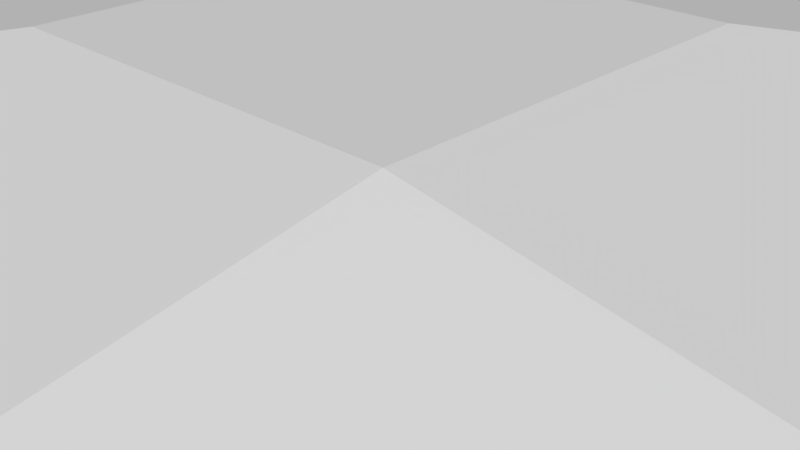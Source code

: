 # Source: earth_mage_blue.blend  (saved by Blender 2.77.0; exported with 4.5.12 LTS)
import bpy
from mathutils import Matrix  # noqa: F401  (used for matrix-valued properties, if any)

bpy.ops.wm.read_factory_settings(use_empty=True)
scene = bpy.context.scene
scene.name = 'Scene'

# ---- collections
col_collection_1 = bpy.data.collections.new('Collection 1'); scene.collection.children.link(col_collection_1)

# ---- world
world_world = bpy.data.worlds.new('World'); scene.world = world_world
world_world.color = (0.05088, 0.05088, 0.05088)
world_world.use_sun_shadow = False
world_world.sun_shadow_jitter_overblur = 0.0
world_world.cycles.sampling_method = 'MANUAL'

# ---- meshes
me_plane_001 = bpy.data.meshes.new('Plane.001')
me_plane_001.from_pydata([(-1.0, -1.0, 0.0), (1.0, -1.0, 0.0), (-1.0, 1.0, 0.0), (1.0, 1.0, 0.0)], [], [(0, 1, 3, 2)])
_uv = me_plane_001.uv_layers.new(name='UVMap')
_uv.uv.foreach_set('vector', [0.05292, 0.8417, 0.05786, 0.8417, 0.05786, 0.8466, 0.05292, 0.8466])
me_plane_001.use_remesh_preserve_volume = False
me_plane_001.use_remesh_preserve_attributes = False
me_plane_001.use_mirror_vertex_groups = False
me_plane_001.update()
me_cube = bpy.data.meshes.new('Cube')
me_cube.from_pydata([(-0.59, -0.8804, -0.7614), (-0.7865, -0.5995, 0.8266), (-0.6519, 0.7206, -0.811), (-0.9878, 0.7036, 0.6852), (0.7892, -0.7501, -0.6269), (0.875, -0.7844, 1.014), (0.8051, 0.7817, -0.8627), (0.6936, 0.5625, 0.9161), (-0.004945, 0.8969, 0.8975), (-0.004945, 0.8969, -0.8962), (-0.004945, -0.8969, 0.8975), (-0.004945, -0.8969, -0.8962), (-0.9018, -2.96e-08, 0.8975), (-0.9018, 3e-08, -0.8962), (0.8097, -0.02235, 0.9995), (0.8919, 3e-08, -0.8962), (0.07932, 0.003186, 1.119), (0.05834, -0.0783, -1.106), (-0.9018, -0.8969, 0.000683), (-0.9018, 0.8969, 0.000683), (0.8919, 0.8969, 0.000683), (0.8854, -0.8123, 0.07878), (-0.004945, -0.8969, 0.000683), (-0.004945, 0.8969, 0.000683), (0.8919, 1.974e-10, 0.000683), (-0.9018, 1.974e-10, 0.000683)], [], [(25, 19, 2, 13), (23, 20, 6, 9), (24, 21, 4, 15), (22, 18, 0, 11), (17, 9, 6, 15), (16, 8, 3, 12), (14, 7, 8, 16), (13, 2, 9, 17), (21, 22, 11, 4), (19, 23, 9, 2), (0, 13, 17, 11), (5, 14, 16, 10), (10, 16, 12, 1), (11, 17, 15, 4), (20, 24, 15, 6), (18, 25, 13, 0), (1, 12, 25, 18), (7, 14, 24, 20), (3, 8, 23, 19), (5, 10, 22, 21), (10, 1, 18, 22), (14, 5, 21, 24), (8, 7, 20, 23), (12, 3, 19, 25)])
_uv = me_cube.uv_layers.new(name='UVMap')
_uv.uv.foreach_set('vector', [0.01623, 0.9687, 0.02311, 0.9685, 0.02213, 0.9749, 0.0164, 0.9756, 0.07141, 0.8757, 0.07597, 0.8758, 0.07546, 0.8801, 0.07139, 0.8802, 0.07202, 0.8745, 0.06714, 0.8748, 0.06759, 0.8706, 0.07216, 0.8691, 0.04459, 0.8768, 0.05024, 0.8765, 0.04861, 0.8813, 0.04503, 0.8824, 0.01957, 0.9838, 0.01916, 0.9761, 0.02556, 0.9771, 0.02616, 0.9833, 0.1059, 0.8256, 0.105, 0.8326, 0.09725, 0.8312, 0.09823, 0.8256, 0.1115, 0.8256, 0.1105, 0.8302, 0.105, 0.8326, 0.1059, 0.8256, 0.01203, 0.9831, 0.01395, 0.9774, 0.01916, 0.9761, 0.01957, 0.9838, 0.03892, 0.8768, 0.04459, 0.8768, 0.04503, 0.8824, 0.03987, 0.8812, 0.06684, 0.8757, 0.07141, 0.8757, 0.07139, 0.8802, 0.06806, 0.8798, 0.01426, 0.9902, 0.01203, 0.9831, 0.01957, 0.9838, 0.01901, 0.9902, 0.1121, 0.8197, 0.1115, 0.8256, 0.1059, 0.8256, 0.1052, 0.8186, 0.1052, 0.8186, 0.1059, 0.8256, 0.09823, 0.8256, 0.09905, 0.8209, 0.01901, 0.9902, 0.01957, 0.9838, 0.02616, 0.9833, 0.02569, 0.9896, 0.0774, 0.8746, 0.07202, 0.8745, 0.07216, 0.8691, 0.07685, 0.8694, 0.009336, 0.9687, 0.01623, 0.9687, 0.0164, 0.9756, 0.009336, 0.9749, 0.01155, 0.9624, 0.01613, 0.9618, 0.01623, 0.9687, 0.009336, 0.9687, 0.0753, 0.8802, 0.07172, 0.8805, 0.07202, 0.8745, 0.0774, 0.8746, 0.06636, 0.8722, 0.07135, 0.8711, 0.07141, 0.8757, 0.06684, 0.8757, 0.03839, 0.871, 0.044, 0.8712, 0.04459, 0.8768, 0.03892, 0.8768, 0.044, 0.8712, 0.04923, 0.871, 0.05024, 0.8765, 0.04459, 0.8768, 0.07172, 0.8805, 0.06714, 0.8804, 0.06714, 0.8748, 0.07202, 0.8745, 0.07135, 0.8711, 0.0752, 0.8709, 0.07597, 0.8758, 0.07141, 0.8757, 0.01613, 0.9618, 0.0215, 0.9633, 0.02311, 0.9685, 0.01623, 0.9687])
me_cube.use_remesh_preserve_volume = False
me_cube.use_remesh_preserve_attributes = False
me_cube.use_mirror_vertex_groups = False
me_cube.update()
me_plane = bpy.data.meshes.new('Plane')
me_plane.from_pydata([(-1.0, -1.0, -0.05935), (1.0, -1.0, -0.05935), (-1.0, 1.0, -0.05935), (1.0, 1.0, -0.05935), (-0.3333, -1.0, -0.05935), (0.3333, -1.0, -0.05935), (0.3333, 1.0, -0.05935), (-0.3333, 1.0, -0.05935), (-1.0, 0.3333, -0.05935), (-1.0, -0.3333, -0.05935), (1.0, -0.3333, -0.05935), (1.0, 0.3333, -0.05935), (-0.3333, -0.3333, 0.05935), (-0.3333, 0.3333, 0.05935), (0.3333, -0.3333, 0.05935), (0.3333, 0.3333, 0.05935)], [], [(15, 11, 3, 6), (8, 13, 7, 2), (13, 15, 6, 7), (4, 5, 14, 12), (12, 14, 15, 13), (0, 4, 12, 9), (9, 12, 13, 8), (5, 1, 10, 14), (14, 10, 11, 15)])
_uv = me_plane.uv_layers.new(name='UVMap')
_uv.uv.foreach_set('vector', [0.06957, 0.08898, 0.07001, 0.0541, 0.1045, 0.0541, 0.1045, 0.08854, 0.06987, 0.1579, 0.06947, 0.1228, 0.1046, 0.1232, 0.1046, 0.1579, 0.06947, 0.1228, 0.06957, 0.08898, 0.1045, 0.08854, 0.1046, 0.1232, 0.0007648, 0.1233, 0.0006697, 0.08868, 0.03575, 0.08908, 0.03565, 0.1229, 0.03565, 0.1229, 0.03575, 0.08908, 0.06957, 0.08898, 0.06947, 0.1228, 0.0007647, 0.1578, 0.0007648, 0.1233, 0.03565, 0.1229, 0.03521, 0.1578, 0.03521, 0.1578, 0.03565, 0.1229, 0.06947, 0.1228, 0.06987, 0.1579, 0.0006697, 0.08868, 0.0006697, 0.054, 0.03535, 0.054, 0.03575, 0.08908, 0.03575, 0.08908, 0.03535, 0.054, 0.07001, 0.0541, 0.06957, 0.08898])
me_plane.use_remesh_preserve_volume = False
me_plane.use_remesh_preserve_attributes = False
me_plane.use_mirror_vertex_groups = False
me_plane.update()
me_cube_001 = bpy.data.meshes.new('Cube.001')
me_cube_001.from_pydata([(-0.6523, -0.9817, -0.8497), (-0.8715, -0.6684, 0.9209), (-0.7214, 0.8035, -0.905), (-1.096, 0.7845, 0.7632), (0.8854, -0.8364, -0.6997), (0.9811, -0.8746, 1.129), (0.9032, 0.8716, -0.9627), (0.7789, 0.6272, 1.021), (0.0, 1.0, 1.0), (0.0, 1.0, -1.0), (0.0, -1.0, 1.0), (0.0, -1.0, -1.0), (-1.0, 0.0, 1.0), (-1.0, 0.0, -1.0), (0.9084, -0.02492, 1.114), (1.0, 0.0, -1.0), (0.09395, 0.003553, 1.247), (0.07056, -0.08731, -1.234), (-1.0, -1.0, 0.0), (-1.0, 1.0, 0.0), (1.0, 1.0, 0.0), (0.9928, -0.9057, 0.08708), (0.0, -1.0, 0.0), (0.0, 1.0, 0.0), (1.0, 0.0, 0.0), (-1.0, 0.0, 0.0)], [], [(25, 19, 2, 13), (23, 20, 6, 9), (24, 21, 4, 15), (22, 18, 0, 11), (17, 9, 6, 15), (16, 8, 3, 12), (14, 7, 8, 16), (13, 2, 9, 17), (21, 22, 11, 4), (19, 23, 9, 2), (0, 13, 17, 11), (5, 14, 16, 10), (10, 16, 12, 1), (11, 17, 15, 4), (20, 24, 15, 6), (18, 25, 13, 0), (1, 12, 25, 18), (7, 14, 24, 20), (3, 8, 23, 19), (5, 10, 22, 21), (10, 1, 18, 22), (14, 5, 21, 24), (8, 7, 20, 23), (12, 3, 19, 25)])
_uv = me_cube_001.uv_layers.new(name='UVMap')
_uv.uv.foreach_set('vector', [0.01623, 0.9687, 0.02311, 0.9685, 0.02213, 0.9749, 0.0164, 0.9756, 0.07141, 0.8757, 0.07597, 0.8758, 0.07546, 0.8801, 0.07139, 0.8802, 0.07202, 0.8745, 0.06714, 0.8748, 0.06759, 0.8706, 0.07216, 0.8691, 0.04459, 0.8768, 0.05024, 0.8765, 0.04861, 0.8813, 0.04503, 0.8824, 0.01957, 0.9838, 0.01916, 0.9761, 0.02556, 0.9771, 0.02616, 0.9833, 0.1059, 0.8256, 0.105, 0.8326, 0.09725, 0.8312, 0.09823, 0.8256, 0.1115, 0.8256, 0.1105, 0.8302, 0.105, 0.8326, 0.1059, 0.8256, 0.01203, 0.9831, 0.01395, 0.9774, 0.01916, 0.9761, 0.01957, 0.9838, 0.03892, 0.8768, 0.04459, 0.8768, 0.04503, 0.8824, 0.03987, 0.8812, 0.06684, 0.8757, 0.07141, 0.8757, 0.07139, 0.8802, 0.06806, 0.8798, 0.01426, 0.9902, 0.01203, 0.9831, 0.01957, 0.9838, 0.01901, 0.9902, 0.1121, 0.8197, 0.1115, 0.8256, 0.1059, 0.8256, 0.1052, 0.8186, 0.1052, 0.8186, 0.1059, 0.8256, 0.09823, 0.8256, 0.09905, 0.8209, 0.01901, 0.9902, 0.01957, 0.9838, 0.02616, 0.9833, 0.02569, 0.9896, 0.0774, 0.8746, 0.07202, 0.8745, 0.07216, 0.8691, 0.07685, 0.8694, 0.009336, 0.9687, 0.01623, 0.9687, 0.0164, 0.9756, 0.009336, 0.9749, 0.01155, 0.9624, 0.01613, 0.9618, 0.01623, 0.9687, 0.009336, 0.9687, 0.0753, 0.8802, 0.07172, 0.8805, 0.07202, 0.8745, 0.0774, 0.8746, 0.06636, 0.8722, 0.07135, 0.8711, 0.07141, 0.8757, 0.06684, 0.8757, 0.03839, 0.871, 0.044, 0.8712, 0.04459, 0.8768, 0.03892, 0.8768, 0.044, 0.8712, 0.04923, 0.871, 0.05024, 0.8765, 0.04459, 0.8768, 0.07172, 0.8805, 0.06714, 0.8804, 0.06714, 0.8748, 0.07202, 0.8745, 0.07135, 0.8711, 0.0752, 0.8709, 0.07597, 0.8758, 0.07141, 0.8757, 0.01613, 0.9618, 0.0215, 0.9633, 0.02311, 0.9685, 0.01623, 0.9687])
me_cube_001.use_remesh_preserve_volume = False
me_cube_001.use_remesh_preserve_attributes = False
me_cube_001.use_mirror_vertex_groups = False
me_cube_001.update()
me_cube_002 = bpy.data.meshes.new('Cube.002')
me_cube_002.from_pydata([(-0.5664, -0.8421, -0.7279), (-0.7544, -0.5733, 0.7909), (-0.6256, 0.6892, -0.7754), (-0.9469, 0.6729, 0.6556), (0.7527, -0.7174, -0.5993), (0.8348, -0.7502, 0.9697), (0.7679, 0.7476, -0.8249), (0.6613, 0.538, 0.8764), (-0.00682, 0.8578, 0.8587), (-0.00682, 0.8578, -0.8568), (-0.00682, -0.8578, 0.8587), (-0.00682, -0.8578, -0.8568), (-0.8646, -4.734e-08, 0.8587), (-0.8646, 1.227e-08, -0.8568), (0.7724, -0.02137, 0.9563), (0.851, 4.952e-08, -0.8568), (0.07377, 0.003047, 1.07), (0.05371, -0.07489, -1.057), (-0.8646, -0.8578, 0.0009419), (-0.8646, 0.8578, 0.0009419), (0.851, 0.8578, 0.0009419), (0.8448, -0.7769, 0.07563), (-0.00682, -0.8578, 0.0009419), (-0.00682, 0.8578, 0.0009419), (0.851, 1.972e-08, 0.0009419), (-0.8646, -1.754e-08, 0.0009419)], [], [(25, 19, 2, 13), (23, 20, 6, 9), (24, 21, 4, 15), (22, 18, 0, 11), (17, 9, 6, 15), (16, 8, 3, 12), (14, 7, 8, 16), (13, 2, 9, 17), (21, 22, 11, 4), (19, 23, 9, 2), (0, 13, 17, 11), (5, 14, 16, 10), (10, 16, 12, 1), (11, 17, 15, 4), (20, 24, 15, 6), (18, 25, 13, 0), (1, 12, 25, 18), (7, 14, 24, 20), (3, 8, 23, 19), (5, 10, 22, 21), (10, 1, 18, 22), (14, 5, 21, 24), (8, 7, 20, 23), (12, 3, 19, 25)])
_uv = me_cube_002.uv_layers.new(name='UVMap')
_uv.uv.foreach_set('vector', [0.01623, 0.9687, 0.02311, 0.9685, 0.02213, 0.9749, 0.0164, 0.9756, 0.07141, 0.8757, 0.07597, 0.8758, 0.07546, 0.8801, 0.07139, 0.8802, 0.07202, 0.8745, 0.06714, 0.8748, 0.06759, 0.8706, 0.07216, 0.8691, 0.04459, 0.8768, 0.05024, 0.8765, 0.04861, 0.8813, 0.04503, 0.8824, 0.01957, 0.9838, 0.01916, 0.9761, 0.02556, 0.9771, 0.02616, 0.9833, 0.1059, 0.8256, 0.105, 0.8326, 0.09725, 0.8312, 0.09823, 0.8256, 0.1115, 0.8256, 0.1105, 0.8302, 0.105, 0.8326, 0.1059, 0.8256, 0.01203, 0.9831, 0.01395, 0.9774, 0.01916, 0.9761, 0.01957, 0.9838, 0.03892, 0.8768, 0.04459, 0.8768, 0.04503, 0.8824, 0.03987, 0.8812, 0.06684, 0.8757, 0.07141, 0.8757, 0.07139, 0.8802, 0.06806, 0.8798, 0.01426, 0.9902, 0.01203, 0.9831, 0.01957, 0.9838, 0.01901, 0.9902, 0.1121, 0.8197, 0.1115, 0.8256, 0.1059, 0.8256, 0.1052, 0.8186, 0.1052, 0.8186, 0.1059, 0.8256, 0.09823, 0.8256, 0.09905, 0.8209, 0.01901, 0.9902, 0.01957, 0.9838, 0.02616, 0.9833, 0.02569, 0.9896, 0.0774, 0.8746, 0.07202, 0.8745, 0.07216, 0.8691, 0.07685, 0.8694, 0.009336, 0.9687, 0.01623, 0.9687, 0.0164, 0.9756, 0.009336, 0.9749, 0.01155, 0.9624, 0.01613, 0.9618, 0.01623, 0.9687, 0.009336, 0.9687, 0.0753, 0.8802, 0.07172, 0.8805, 0.07202, 0.8745, 0.0774, 0.8746, 0.06636, 0.8722, 0.07135, 0.8711, 0.07141, 0.8757, 0.06684, 0.8757, 0.03839, 0.871, 0.044, 0.8712, 0.04459, 0.8768, 0.03892, 0.8768, 0.044, 0.8712, 0.04923, 0.871, 0.05024, 0.8765, 0.04459, 0.8768, 0.07172, 0.8805, 0.06714, 0.8804, 0.06714, 0.8748, 0.07202, 0.8745, 0.07135, 0.8711, 0.0752, 0.8709, 0.07597, 0.8758, 0.07141, 0.8757, 0.01613, 0.9618, 0.0215, 0.9633, 0.02311, 0.9685, 0.01623, 0.9687])
me_cube_002.use_remesh_preserve_volume = False
me_cube_002.use_remesh_preserve_attributes = False
me_cube_002.use_mirror_vertex_groups = False
me_cube_002.update()
me_cube_003 = bpy.data.meshes.new('Cube.003')
me_cube_003.from_pydata([(-0.5714, -0.8502, -0.7351), (-0.7612, -0.5789, 0.7985), (-0.6312, 0.6959, -0.7829), (-0.9555, 0.6794, 0.6619), (0.7604, -0.7243, -0.6051), (0.8433, -0.7574, 0.979), (0.7758, 0.7548, -0.8329), (0.6682, 0.5432, 0.8848), (-0.006422, 0.8661, 0.867), (-0.006422, 0.8661, -0.8652), (-0.006422, -0.8661, 0.867), (-0.006422, -0.8661, -0.8652), (-0.8725, 2.159e-08, 0.867), (-0.8725, 6.687e-09, -0.8652), (0.7803, -0.02158, 0.9655), (0.8596, -2.312e-08, -0.8652), (0.07495, 0.003077, 1.081), (0.05469, -0.07561, -1.067), (-0.8725, -0.8661, 0.000887), (-0.8725, 0.8661, 0.0008869), (0.8596, 0.8661, 0.0008869), (0.8534, -0.7844, 0.0763), (-0.006422, -0.8661, 0.000887), (-0.006422, 0.8661, 0.0008869), (0.8596, -1.567e-08, 0.0008869), (-0.8725, 1.414e-08, 0.0008869)], [], [(25, 19, 2, 13), (23, 20, 6, 9), (24, 21, 4, 15), (22, 18, 0, 11), (17, 9, 6, 15), (16, 8, 3, 12), (14, 7, 8, 16), (13, 2, 9, 17), (21, 22, 11, 4), (19, 23, 9, 2), (0, 13, 17, 11), (5, 14, 16, 10), (10, 16, 12, 1), (11, 17, 15, 4), (20, 24, 15, 6), (18, 25, 13, 0), (1, 12, 25, 18), (7, 14, 24, 20), (3, 8, 23, 19), (5, 10, 22, 21), (10, 1, 18, 22), (14, 5, 21, 24), (8, 7, 20, 23), (12, 3, 19, 25)])
_uv = me_cube_003.uv_layers.new(name='UVMap')
_uv.uv.foreach_set('vector', [0.01623, 0.9687, 0.02311, 0.9685, 0.02213, 0.9749, 0.0164, 0.9756, 0.07141, 0.8757, 0.07597, 0.8758, 0.07546, 0.8801, 0.07139, 0.8802, 0.07202, 0.8745, 0.06714, 0.8748, 0.06759, 0.8706, 0.07216, 0.8691, 0.04459, 0.8768, 0.05024, 0.8765, 0.04861, 0.8813, 0.04503, 0.8824, 0.01957, 0.9838, 0.01916, 0.9761, 0.02556, 0.9771, 0.02616, 0.9833, 0.1059, 0.8256, 0.105, 0.8326, 0.09725, 0.8312, 0.09823, 0.8256, 0.1115, 0.8256, 0.1105, 0.8302, 0.105, 0.8326, 0.1059, 0.8256, 0.01203, 0.9831, 0.01395, 0.9774, 0.01916, 0.9761, 0.01957, 0.9838, 0.03892, 0.8768, 0.04459, 0.8768, 0.04503, 0.8824, 0.03987, 0.8812, 0.06684, 0.8757, 0.07141, 0.8757, 0.07139, 0.8802, 0.06806, 0.8798, 0.01426, 0.9902, 0.01203, 0.9831, 0.01957, 0.9838, 0.01901, 0.9902, 0.1121, 0.8197, 0.1115, 0.8256, 0.1059, 0.8256, 0.1052, 0.8186, 0.1052, 0.8186, 0.1059, 0.8256, 0.09823, 0.8256, 0.09905, 0.8209, 0.01901, 0.9902, 0.01957, 0.9838, 0.02616, 0.9833, 0.02569, 0.9896, 0.0774, 0.8746, 0.07202, 0.8745, 0.07216, 0.8691, 0.07685, 0.8694, 0.009336, 0.9687, 0.01623, 0.9687, 0.0164, 0.9756, 0.009336, 0.9749, 0.01155, 0.9624, 0.01613, 0.9618, 0.01623, 0.9687, 0.009336, 0.9687, 0.0753, 0.8802, 0.07172, 0.8805, 0.07202, 0.8745, 0.0774, 0.8746, 0.06636, 0.8722, 0.07135, 0.8711, 0.07141, 0.8757, 0.06684, 0.8757, 0.03839, 0.871, 0.044, 0.8712, 0.04459, 0.8768, 0.03892, 0.8768, 0.044, 0.8712, 0.04923, 0.871, 0.05024, 0.8765, 0.04459, 0.8768, 0.07172, 0.8805, 0.06714, 0.8804, 0.06714, 0.8748, 0.07202, 0.8745, 0.07135, 0.8711, 0.0752, 0.8709, 0.07597, 0.8758, 0.07141, 0.8757, 0.01613, 0.9618, 0.0215, 0.9633, 0.02311, 0.9685, 0.01623, 0.9687])
me_cube_003.use_remesh_preserve_volume = False
me_cube_003.use_remesh_preserve_attributes = False
me_cube_003.use_mirror_vertex_groups = False
me_cube_003.update()
me_cube_004 = bpy.data.meshes.new('Cube.004')
me_cube_004.from_pydata([(-0.514, -0.757, -0.6538), (-0.683, -0.5155, 0.7117), (-0.5673, 0.6196, -0.6964), (-0.8561, 0.605, 0.59), (0.6719, -0.645, -0.5381), (0.7456, -0.6744, 0.8725), (0.6855, 0.6721, -0.7409), (0.5897, 0.4837, 0.7886), (-0.01097, 0.7712, 0.7727), (-0.01097, 0.7712, -0.7696), (-0.01097, -0.7712, 0.7727), (-0.01097, -0.7712, -0.7696), (-0.7821, 2.658e-08, 0.7727), (-0.7821, -5.3e-08, -0.7696), (0.6895, -0.01921, 0.8604), (0.7602, -2.58e-08, -0.7696), (0.06148, 0.00274, 0.963), (0.04344, -0.06733, -0.9497), (-0.7821, -0.7712, 0.001515), (-0.7821, 0.7712, 0.001515), (0.7602, 0.7712, 0.001515), (0.7546, -0.6985, 0.06866), (-0.01097, -0.7712, 0.001515), (-0.01097, 0.7712, 0.001515), (0.7602, 1.399e-08, 0.001515), (-0.7821, -1.321e-08, 0.001515)], [], [(25, 19, 2, 13), (23, 20, 6, 9), (24, 21, 4, 15), (22, 18, 0, 11), (17, 9, 6, 15), (16, 8, 3, 12), (14, 7, 8, 16), (13, 2, 9, 17), (21, 22, 11, 4), (19, 23, 9, 2), (0, 13, 17, 11), (5, 14, 16, 10), (10, 16, 12, 1), (11, 17, 15, 4), (20, 24, 15, 6), (18, 25, 13, 0), (1, 12, 25, 18), (7, 14, 24, 20), (3, 8, 23, 19), (5, 10, 22, 21), (10, 1, 18, 22), (14, 5, 21, 24), (8, 7, 20, 23), (12, 3, 19, 25)])
_uv = me_cube_004.uv_layers.new(name='UVMap')
_uv.uv.foreach_set('vector', [0.01623, 0.9687, 0.02311, 0.9685, 0.02213, 0.9749, 0.0164, 0.9756, 0.07141, 0.8757, 0.07597, 0.8758, 0.07546, 0.8801, 0.07139, 0.8802, 0.07202, 0.8745, 0.06714, 0.8748, 0.06759, 0.8706, 0.07216, 0.8691, 0.04459, 0.8768, 0.05024, 0.8765, 0.04861, 0.8813, 0.04503, 0.8824, 0.01957, 0.9838, 0.01916, 0.9761, 0.02556, 0.9771, 0.02616, 0.9833, 0.1059, 0.8256, 0.105, 0.8326, 0.09725, 0.8312, 0.09823, 0.8256, 0.1115, 0.8256, 0.1105, 0.8302, 0.105, 0.8326, 0.1059, 0.8256, 0.01203, 0.9831, 0.01395, 0.9774, 0.01916, 0.9761, 0.01957, 0.9838, 0.03892, 0.8768, 0.04459, 0.8768, 0.04503, 0.8824, 0.03987, 0.8812, 0.06684, 0.8757, 0.07141, 0.8757, 0.07139, 0.8802, 0.06806, 0.8798, 0.01426, 0.9902, 0.01203, 0.9831, 0.01957, 0.9838, 0.01901, 0.9902, 0.1121, 0.8197, 0.1115, 0.8256, 0.1059, 0.8256, 0.1052, 0.8186, 0.1052, 0.8186, 0.1059, 0.8256, 0.09823, 0.8256, 0.09905, 0.8209, 0.01901, 0.9902, 0.01957, 0.9838, 0.02616, 0.9833, 0.02569, 0.9896, 0.0774, 0.8746, 0.07202, 0.8745, 0.07216, 0.8691, 0.07685, 0.8694, 0.009336, 0.9687, 0.01623, 0.9687, 0.0164, 0.9756, 0.009336, 0.9749, 0.01155, 0.9624, 0.01613, 0.9618, 0.01623, 0.9687, 0.009336, 0.9687, 0.0753, 0.8802, 0.07172, 0.8805, 0.07202, 0.8745, 0.0774, 0.8746, 0.06636, 0.8722, 0.07135, 0.8711, 0.07141, 0.8757, 0.06684, 0.8757, 0.03839, 0.871, 0.044, 0.8712, 0.04459, 0.8768, 0.03892, 0.8768, 0.044, 0.8712, 0.04923, 0.871, 0.05024, 0.8765, 0.04459, 0.8768, 0.07172, 0.8805, 0.06714, 0.8804, 0.06714, 0.8748, 0.07202, 0.8745, 0.07135, 0.8711, 0.0752, 0.8709, 0.07597, 0.8758, 0.07141, 0.8757, 0.01613, 0.9618, 0.0215, 0.9633, 0.02311, 0.9685, 0.01623, 0.9687])
me_cube_004.use_remesh_preserve_volume = False
me_cube_004.use_remesh_preserve_attributes = False
me_cube_004.use_mirror_vertex_groups = False
me_cube_004.update()
me_cube_005 = bpy.data.meshes.new('Cube.005')
me_cube_005.from_pydata([(-0.6251, -0.9374, -0.8111), (-0.8344, -0.6383, 0.8797), (-0.691, 0.7673, -0.8639), (-1.049, 0.7491, 0.7291), (0.8434, -0.7987, -0.6679), (0.9347, -0.8351, 1.079), (0.8603, 0.8323, -0.919), (0.7416, 0.5989, 0.9749), (-0.002162, 0.9549, 0.9552), (-0.002162, 0.9549, -0.9546), (-0.002162, -0.9549, 0.9552), (-0.002162, -0.9549, -0.9546), (-0.9571, 4.935e-08, 0.9552), (-0.9571, 6.425e-08, -0.9546), (0.8653, -0.02379, 1.064), (0.9528, -5.496e-08, -0.9546), (0.08755, 0.003392, 1.191), (0.06522, -0.08337, -1.178), (-0.9571, -0.9549, 0.0002985), (-0.9571, 0.9549, 0.0002985), (0.9528, 0.9549, 0.0002986), (0.9459, -0.8649, 0.08345), (-0.002162, -0.9549, 0.0002985), (-0.002162, 0.9549, 0.0002986), (0.9528, -6.241e-08, 0.0002986), (-0.9571, 5.68e-08, 0.0002985)], [], [(25, 19, 2, 13), (23, 20, 6, 9), (24, 21, 4, 15), (22, 18, 0, 11), (17, 9, 6, 15), (16, 8, 3, 12), (14, 7, 8, 16), (13, 2, 9, 17), (21, 22, 11, 4), (19, 23, 9, 2), (0, 13, 17, 11), (5, 14, 16, 10), (10, 16, 12, 1), (11, 17, 15, 4), (20, 24, 15, 6), (18, 25, 13, 0), (1, 12, 25, 18), (7, 14, 24, 20), (3, 8, 23, 19), (5, 10, 22, 21), (10, 1, 18, 22), (14, 5, 21, 24), (8, 7, 20, 23), (12, 3, 19, 25)])
_uv = me_cube_005.uv_layers.new(name='UVMap')
_uv.uv.foreach_set('vector', [0.01623, 0.9687, 0.02311, 0.9685, 0.02213, 0.9749, 0.0164, 0.9756, 0.07141, 0.8757, 0.07597, 0.8758, 0.07546, 0.8801, 0.07139, 0.8802, 0.07202, 0.8745, 0.06714, 0.8748, 0.06759, 0.8706, 0.07216, 0.8691, 0.04459, 0.8768, 0.05024, 0.8765, 0.04861, 0.8813, 0.04503, 0.8824, 0.01957, 0.9838, 0.01916, 0.9761, 0.02556, 0.9771, 0.02616, 0.9833, 0.1059, 0.8256, 0.105, 0.8326, 0.09725, 0.8312, 0.09823, 0.8256, 0.1115, 0.8256, 0.1105, 0.8302, 0.105, 0.8326, 0.1059, 0.8256, 0.01203, 0.9831, 0.01395, 0.9774, 0.01916, 0.9761, 0.01957, 0.9838, 0.03892, 0.8768, 0.04459, 0.8768, 0.04503, 0.8824, 0.03987, 0.8812, 0.06684, 0.8757, 0.07141, 0.8757, 0.07139, 0.8802, 0.06806, 0.8798, 0.01426, 0.9902, 0.01203, 0.9831, 0.01957, 0.9838, 0.01901, 0.9902, 0.1121, 0.8197, 0.1115, 0.8256, 0.1059, 0.8256, 0.1052, 0.8186, 0.1052, 0.8186, 0.1059, 0.8256, 0.09823, 0.8256, 0.09905, 0.8209, 0.01901, 0.9902, 0.01957, 0.9838, 0.02616, 0.9833, 0.02569, 0.9896, 0.0774, 0.8746, 0.07202, 0.8745, 0.07216, 0.8691, 0.07685, 0.8694, 0.009336, 0.9687, 0.01623, 0.9687, 0.0164, 0.9756, 0.009336, 0.9749, 0.01155, 0.9624, 0.01613, 0.9618, 0.01623, 0.9687, 0.009336, 0.9687, 0.0753, 0.8802, 0.07172, 0.8805, 0.07202, 0.8745, 0.0774, 0.8746, 0.06636, 0.8722, 0.07135, 0.8711, 0.07141, 0.8757, 0.06684, 0.8757, 0.03839, 0.871, 0.044, 0.8712, 0.04459, 0.8768, 0.03892, 0.8768, 0.044, 0.8712, 0.04923, 0.871, 0.05024, 0.8765, 0.04459, 0.8768, 0.07172, 0.8805, 0.06714, 0.8804, 0.06714, 0.8748, 0.07202, 0.8745, 0.07135, 0.8711, 0.0752, 0.8709, 0.07597, 0.8758, 0.07141, 0.8757, 0.01613, 0.9618, 0.0215, 0.9633, 0.02311, 0.9685, 0.01623, 0.9687])
me_cube_005.use_remesh_preserve_volume = False
me_cube_005.use_remesh_preserve_attributes = False
me_cube_005.use_mirror_vertex_groups = False
me_cube_005.update()
me_cube_006 = bpy.data.meshes.new('Cube.006')
me_cube_006.from_pydata([(-0.6523, -0.9817, -0.8497), (-0.8715, -0.6684, 0.9209), (-0.7214, 0.8035, -0.905), (-1.096, 0.7845, 0.7632), (0.8854, -0.8364, -0.6997), (0.9811, -0.8746, 1.129), (0.9032, 0.8716, -0.9627), (0.7789, 0.6272, 1.021), (0.0, 1.0, 1.0), (0.0, 1.0, -1.0), (0.0, -1.0, 1.0), (0.0, -1.0, -1.0), (-1.0, 0.0, 1.0), (-1.0, 0.0, -1.0), (0.9084, -0.02492, 1.114), (1.0, 0.0, -1.0), (0.09395, 0.003553, 1.247), (0.07056, -0.08731, -1.234), (-1.0, -1.0, 0.0), (-1.0, 1.0, 0.0), (1.0, 1.0, 0.0), (0.9928, -0.9057, 0.08708), (0.0, -1.0, 0.0), (0.0, 1.0, 0.0), (1.0, 0.0, 0.0), (-1.0, 0.0, 0.0)], [], [(25, 19, 2, 13), (23, 20, 6, 9), (24, 21, 4, 15), (22, 18, 0, 11), (17, 9, 6, 15), (16, 8, 3, 12), (14, 7, 8, 16), (13, 2, 9, 17), (21, 22, 11, 4), (19, 23, 9, 2), (0, 13, 17, 11), (5, 14, 16, 10), (10, 16, 12, 1), (11, 17, 15, 4), (20, 24, 15, 6), (18, 25, 13, 0), (1, 12, 25, 18), (7, 14, 24, 20), (3, 8, 23, 19), (5, 10, 22, 21), (10, 1, 18, 22), (14, 5, 21, 24), (8, 7, 20, 23), (12, 3, 19, 25)])
_uv = me_cube_006.uv_layers.new(name='UVMap')
_uv.uv.foreach_set('vector', [0.01623, 0.9687, 0.02311, 0.9685, 0.02213, 0.9749, 0.0164, 0.9756, 0.07141, 0.8757, 0.07597, 0.8758, 0.07546, 0.8801, 0.07139, 0.8802, 0.07202, 0.8745, 0.06714, 0.8748, 0.06759, 0.8706, 0.07216, 0.8691, 0.04459, 0.8768, 0.05024, 0.8765, 0.04861, 0.8813, 0.04503, 0.8824, 0.01957, 0.9838, 0.01916, 0.9761, 0.02556, 0.9771, 0.02616, 0.9833, 0.1059, 0.8256, 0.105, 0.8326, 0.09725, 0.8312, 0.09823, 0.8256, 0.1115, 0.8256, 0.1105, 0.8302, 0.105, 0.8326, 0.1059, 0.8256, 0.01203, 0.9831, 0.01395, 0.9774, 0.01916, 0.9761, 0.01957, 0.9838, 0.03892, 0.8768, 0.04459, 0.8768, 0.04503, 0.8824, 0.03987, 0.8812, 0.06684, 0.8757, 0.07141, 0.8757, 0.07139, 0.8802, 0.06806, 0.8798, 0.01426, 0.9902, 0.01203, 0.9831, 0.01957, 0.9838, 0.01901, 0.9902, 0.1121, 0.8197, 0.1115, 0.8256, 0.1059, 0.8256, 0.1052, 0.8186, 0.1052, 0.8186, 0.1059, 0.8256, 0.09823, 0.8256, 0.09905, 0.8209, 0.01901, 0.9902, 0.01957, 0.9838, 0.02616, 0.9833, 0.02569, 0.9896, 0.0774, 0.8746, 0.07202, 0.8745, 0.07216, 0.8691, 0.07685, 0.8694, 0.009336, 0.9687, 0.01623, 0.9687, 0.0164, 0.9756, 0.009336, 0.9749, 0.01155, 0.9624, 0.01613, 0.9618, 0.01623, 0.9687, 0.009336, 0.9687, 0.0753, 0.8802, 0.07172, 0.8805, 0.07202, 0.8745, 0.0774, 0.8746, 0.06636, 0.8722, 0.07135, 0.8711, 0.07141, 0.8757, 0.06684, 0.8757, 0.03839, 0.871, 0.044, 0.8712, 0.04459, 0.8768, 0.03892, 0.8768, 0.044, 0.8712, 0.04923, 0.871, 0.05024, 0.8765, 0.04459, 0.8768, 0.07172, 0.8805, 0.06714, 0.8804, 0.06714, 0.8748, 0.07202, 0.8745, 0.07135, 0.8711, 0.0752, 0.8709, 0.07597, 0.8758, 0.07141, 0.8757, 0.01613, 0.9618, 0.0215, 0.9633, 0.02311, 0.9685, 0.01623, 0.9687])
me_cube_006.use_remesh_preserve_volume = False
me_cube_006.use_remesh_preserve_attributes = False
me_cube_006.use_mirror_vertex_groups = False
me_cube_006.update()
me_plane_003 = bpy.data.meshes.new('Plane.003')
me_plane_003.from_pydata([(-1.0, -1.0, -0.05935), (1.0, -1.0, -0.05935), (-1.0, 1.0, -0.05935), (1.0, 1.0, -0.05935), (-0.3333, -1.0, -0.05935), (0.3333, -1.0, -0.05935), (0.3333, 1.0, -0.05935), (-0.3333, 1.0, -0.05935), (-1.0, 0.3333, -0.05935), (-1.0, -0.3333, -0.05935), (1.0, -0.3333, -0.05935), (1.0, 0.3333, -0.05935), (-0.3333, -0.3333, 0.05935), (-0.3333, 0.3333, 0.05935), (0.3333, -0.3333, 0.05935), (0.3333, 0.3333, 0.05935)], [], [(15, 11, 3, 6), (8, 13, 7, 2), (13, 15, 6, 7), (4, 5, 14, 12), (12, 14, 15, 13), (0, 4, 12, 9), (9, 12, 13, 8), (5, 1, 10, 14), (14, 10, 11, 15)])
_uv = me_plane_003.uv_layers.new(name='UVMap')
_uv.uv.foreach_set('vector', [0.06957, 0.08898, 0.07001, 0.0541, 0.1045, 0.0541, 0.1045, 0.08854, 0.06987, 0.1579, 0.06947, 0.1228, 0.1046, 0.1232, 0.1046, 0.1579, 0.06947, 0.1228, 0.06957, 0.08898, 0.1045, 0.08854, 0.1046, 0.1232, 0.0007648, 0.1233, 0.0006697, 0.08868, 0.03575, 0.08908, 0.03565, 0.1229, 0.03565, 0.1229, 0.03575, 0.08908, 0.06957, 0.08898, 0.06947, 0.1228, 0.0007647, 0.1578, 0.0007648, 0.1233, 0.03565, 0.1229, 0.03521, 0.1578, 0.03521, 0.1578, 0.03565, 0.1229, 0.06947, 0.1228, 0.06987, 0.1579, 0.0006697, 0.08868, 0.0006697, 0.054, 0.03535, 0.054, 0.03575, 0.08908, 0.03575, 0.08908, 0.03535, 0.054, 0.07001, 0.0541, 0.06957, 0.08898])
me_plane_003.use_remesh_preserve_volume = False
me_plane_003.use_remesh_preserve_attributes = False
me_plane_003.use_mirror_vertex_groups = False
me_plane_003.update()
me_cube_007 = bpy.data.meshes.new('Cube.007')
me_cube_007.from_pydata([(-0.6523, -0.9817, -0.8497), (-0.8715, -0.6684, 0.9209), (-0.7214, 0.8035, -0.905), (-1.096, 0.7845, 0.7632), (0.8854, -0.8364, -0.6997), (0.9811, -0.8746, 1.129), (0.9032, 0.8716, -0.9627), (0.7789, 0.6272, 1.021), (0.0, 1.0, 1.0), (0.0, 1.0, -1.0), (0.0, -1.0, 1.0), (0.0, -1.0, -1.0), (-1.0, 0.0, 1.0), (-1.0, 0.0, -1.0), (0.9084, -0.02492, 1.114), (1.0, 0.0, -1.0), (0.09395, 0.003553, 1.247), (0.07056, -0.08731, -1.234), (-1.0, -1.0, 0.0), (-1.0, 1.0, 0.0), (1.0, 1.0, 0.0), (0.9928, -0.9057, 0.08708), (0.0, -1.0, 0.0), (0.0, 1.0, 0.0), (1.0, 0.0, 0.0), (-1.0, 0.0, 0.0)], [], [(25, 19, 2, 13), (23, 20, 6, 9), (24, 21, 4, 15), (22, 18, 0, 11), (17, 9, 6, 15), (16, 8, 3, 12), (14, 7, 8, 16), (13, 2, 9, 17), (21, 22, 11, 4), (19, 23, 9, 2), (0, 13, 17, 11), (5, 14, 16, 10), (10, 16, 12, 1), (11, 17, 15, 4), (20, 24, 15, 6), (18, 25, 13, 0), (1, 12, 25, 18), (7, 14, 24, 20), (3, 8, 23, 19), (5, 10, 22, 21), (10, 1, 18, 22), (14, 5, 21, 24), (8, 7, 20, 23), (12, 3, 19, 25)])
_uv = me_cube_007.uv_layers.new(name='UVMap')
_uv.uv.foreach_set('vector', [0.01623, 0.9687, 0.02311, 0.9685, 0.02213, 0.9749, 0.0164, 0.9756, 0.07141, 0.8757, 0.07597, 0.8758, 0.07546, 0.8801, 0.07139, 0.8802, 0.07202, 0.8745, 0.06714, 0.8748, 0.06759, 0.8706, 0.07216, 0.8691, 0.04459, 0.8768, 0.05024, 0.8765, 0.04861, 0.8813, 0.04503, 0.8824, 0.01957, 0.9838, 0.01916, 0.9761, 0.02556, 0.9771, 0.02616, 0.9833, 0.1059, 0.8256, 0.105, 0.8326, 0.09725, 0.8312, 0.09823, 0.8256, 0.1115, 0.8256, 0.1105, 0.8302, 0.105, 0.8326, 0.1059, 0.8256, 0.01203, 0.9831, 0.01395, 0.9774, 0.01916, 0.9761, 0.01957, 0.9838, 0.03892, 0.8768, 0.04459, 0.8768, 0.04503, 0.8824, 0.03987, 0.8812, 0.06684, 0.8757, 0.07141, 0.8757, 0.07139, 0.8802, 0.06806, 0.8798, 0.01426, 0.9902, 0.01203, 0.9831, 0.01957, 0.9838, 0.01901, 0.9902, 0.1121, 0.8197, 0.1115, 0.8256, 0.1059, 0.8256, 0.1052, 0.8186, 0.1052, 0.8186, 0.1059, 0.8256, 0.09823, 0.8256, 0.09905, 0.8209, 0.01901, 0.9902, 0.01957, 0.9838, 0.02616, 0.9833, 0.02569, 0.9896, 0.0774, 0.8746, 0.07202, 0.8745, 0.07216, 0.8691, 0.07685, 0.8694, 0.009336, 0.9687, 0.01623, 0.9687, 0.0164, 0.9756, 0.009336, 0.9749, 0.01155, 0.9624, 0.01613, 0.9618, 0.01623, 0.9687, 0.009336, 0.9687, 0.0753, 0.8802, 0.07172, 0.8805, 0.07202, 0.8745, 0.0774, 0.8746, 0.06636, 0.8722, 0.07135, 0.8711, 0.07141, 0.8757, 0.06684, 0.8757, 0.03839, 0.871, 0.044, 0.8712, 0.04459, 0.8768, 0.03892, 0.8768, 0.044, 0.8712, 0.04923, 0.871, 0.05024, 0.8765, 0.04459, 0.8768, 0.07172, 0.8805, 0.06714, 0.8804, 0.06714, 0.8748, 0.07202, 0.8745, 0.07135, 0.8711, 0.0752, 0.8709, 0.07597, 0.8758, 0.07141, 0.8757, 0.01613, 0.9618, 0.0215, 0.9633, 0.02311, 0.9685, 0.01623, 0.9687])
me_cube_007.use_remesh_preserve_volume = False
me_cube_007.use_remesh_preserve_attributes = False
me_cube_007.use_mirror_vertex_groups = False
me_cube_007.update()
me_cube_008 = bpy.data.meshes.new('Cube.008')
me_cube_008.from_pydata([(-0.6523, -0.9817, -0.8497), (-0.8715, -0.6684, 0.9209), (-0.7214, 0.8035, -0.905), (-1.096, 0.7845, 0.7632), (0.8854, -0.8364, -0.6997), (0.9811, -0.8746, 1.129), (0.9032, 0.8716, -0.9627), (0.7789, 0.6272, 1.021), (0.0, 1.0, 1.0), (0.0, 1.0, -1.0), (0.0, -1.0, 1.0), (0.0, -1.0, -1.0), (-1.0, 0.0, 1.0), (-1.0, 0.0, -1.0), (0.9084, -0.02492, 1.114), (1.0, 0.0, -1.0), (0.09395, 0.003553, 1.247), (0.07056, -0.08731, -1.234), (-1.0, -1.0, 0.0), (-1.0, 1.0, 0.0), (1.0, 1.0, 0.0), (0.9928, -0.9057, 0.08708), (0.0, -1.0, 0.0), (0.0, 1.0, 0.0), (1.0, 0.0, 0.0), (-1.0, 0.0, 0.0)], [], [(25, 19, 2, 13), (23, 20, 6, 9), (24, 21, 4, 15), (22, 18, 0, 11), (17, 9, 6, 15), (16, 8, 3, 12), (14, 7, 8, 16), (13, 2, 9, 17), (21, 22, 11, 4), (19, 23, 9, 2), (0, 13, 17, 11), (5, 14, 16, 10), (10, 16, 12, 1), (11, 17, 15, 4), (20, 24, 15, 6), (18, 25, 13, 0), (1, 12, 25, 18), (7, 14, 24, 20), (3, 8, 23, 19), (5, 10, 22, 21), (10, 1, 18, 22), (14, 5, 21, 24), (8, 7, 20, 23), (12, 3, 19, 25)])
_uv = me_cube_008.uv_layers.new(name='UVMap')
_uv.uv.foreach_set('vector', [0.01623, 0.9687, 0.02311, 0.9685, 0.02213, 0.9749, 0.0164, 0.9756, 0.07141, 0.8757, 0.07597, 0.8758, 0.07546, 0.8801, 0.07139, 0.8802, 0.07202, 0.8745, 0.06714, 0.8748, 0.06759, 0.8706, 0.07216, 0.8691, 0.04459, 0.8768, 0.05024, 0.8765, 0.04861, 0.8813, 0.04503, 0.8824, 0.01957, 0.9838, 0.01916, 0.9761, 0.02556, 0.9771, 0.02616, 0.9833, 0.1059, 0.8256, 0.105, 0.8326, 0.09725, 0.8312, 0.09823, 0.8256, 0.1115, 0.8256, 0.1105, 0.8302, 0.105, 0.8326, 0.1059, 0.8256, 0.01203, 0.9831, 0.01395, 0.9774, 0.01916, 0.9761, 0.01957, 0.9838, 0.03892, 0.8768, 0.04459, 0.8768, 0.04503, 0.8824, 0.03987, 0.8812, 0.06684, 0.8757, 0.07141, 0.8757, 0.07139, 0.8802, 0.06806, 0.8798, 0.01426, 0.9902, 0.01203, 0.9831, 0.01957, 0.9838, 0.01901, 0.9902, 0.1121, 0.8197, 0.1115, 0.8256, 0.1059, 0.8256, 0.1052, 0.8186, 0.1052, 0.8186, 0.1059, 0.8256, 0.09823, 0.8256, 0.09905, 0.8209, 0.01901, 0.9902, 0.01957, 0.9838, 0.02616, 0.9833, 0.02569, 0.9896, 0.0774, 0.8746, 0.07202, 0.8745, 0.07216, 0.8691, 0.07685, 0.8694, 0.009336, 0.9687, 0.01623, 0.9687, 0.0164, 0.9756, 0.009336, 0.9749, 0.01155, 0.9624, 0.01613, 0.9618, 0.01623, 0.9687, 0.009336, 0.9687, 0.0753, 0.8802, 0.07172, 0.8805, 0.07202, 0.8745, 0.0774, 0.8746, 0.06636, 0.8722, 0.07135, 0.8711, 0.07141, 0.8757, 0.06684, 0.8757, 0.03839, 0.871, 0.044, 0.8712, 0.04459, 0.8768, 0.03892, 0.8768, 0.044, 0.8712, 0.04923, 0.871, 0.05024, 0.8765, 0.04459, 0.8768, 0.07172, 0.8805, 0.06714, 0.8804, 0.06714, 0.8748, 0.07202, 0.8745, 0.07135, 0.8711, 0.0752, 0.8709, 0.07597, 0.8758, 0.07141, 0.8757, 0.01613, 0.9618, 0.0215, 0.9633, 0.02311, 0.9685, 0.01623, 0.9687])
me_cube_008.use_remesh_preserve_volume = False
me_cube_008.use_remesh_preserve_attributes = False
me_cube_008.use_mirror_vertex_groups = False
me_cube_008.update()
me_cube_009 = bpy.data.meshes.new('Cube.009')
me_cube_009.from_pydata([(-0.6523, -0.9817, -0.8497), (-0.8715, -0.6684, 0.9209), (-0.7214, 0.8035, -0.905), (-1.096, 0.7845, 0.7632), (0.8854, -0.8364, -0.6997), (0.9811, -0.8746, 1.129), (0.9032, 0.8716, -0.9627), (0.7789, 0.6272, 1.021), (0.0, 1.0, 1.0), (0.0, 1.0, -1.0), (0.0, -1.0, 1.0), (0.0, -1.0, -1.0), (-1.0, 0.0, 1.0), (-1.0, 0.0, -1.0), (0.9084, -0.02492, 1.114), (1.0, 0.0, -1.0), (0.09395, 0.003553, 1.247), (0.07056, -0.08731, -1.234), (-1.0, -1.0, 0.0), (-1.0, 1.0, 0.0), (1.0, 1.0, 0.0), (0.9928, -0.9057, 0.08708), (0.0, -1.0, 0.0), (0.0, 1.0, 0.0), (1.0, 0.0, 0.0), (-1.0, 0.0, 0.0)], [], [(25, 19, 2, 13), (23, 20, 6, 9), (24, 21, 4, 15), (22, 18, 0, 11), (17, 9, 6, 15), (16, 8, 3, 12), (14, 7, 8, 16), (13, 2, 9, 17), (21, 22, 11, 4), (19, 23, 9, 2), (0, 13, 17, 11), (5, 14, 16, 10), (10, 16, 12, 1), (11, 17, 15, 4), (20, 24, 15, 6), (18, 25, 13, 0), (1, 12, 25, 18), (7, 14, 24, 20), (3, 8, 23, 19), (5, 10, 22, 21), (10, 1, 18, 22), (14, 5, 21, 24), (8, 7, 20, 23), (12, 3, 19, 25)])
_uv = me_cube_009.uv_layers.new(name='UVMap')
_uv.uv.foreach_set('vector', [0.01623, 0.9687, 0.02311, 0.9685, 0.02213, 0.9749, 0.0164, 0.9756, 0.07141, 0.8757, 0.07597, 0.8758, 0.07546, 0.8801, 0.07139, 0.8802, 0.07202, 0.8745, 0.06714, 0.8748, 0.06759, 0.8706, 0.07216, 0.8691, 0.04459, 0.8768, 0.05024, 0.8765, 0.04861, 0.8813, 0.04503, 0.8824, 0.01957, 0.9838, 0.01916, 0.9761, 0.02556, 0.9771, 0.02616, 0.9833, 0.1059, 0.8256, 0.105, 0.8326, 0.09725, 0.8312, 0.09823, 0.8256, 0.1115, 0.8256, 0.1105, 0.8302, 0.105, 0.8326, 0.1059, 0.8256, 0.01203, 0.9831, 0.01395, 0.9774, 0.01916, 0.9761, 0.01957, 0.9838, 0.03892, 0.8768, 0.04459, 0.8768, 0.04503, 0.8824, 0.03987, 0.8812, 0.06684, 0.8757, 0.07141, 0.8757, 0.07139, 0.8802, 0.06806, 0.8798, 0.01426, 0.9902, 0.01203, 0.9831, 0.01957, 0.9838, 0.01901, 0.9902, 0.1121, 0.8197, 0.1115, 0.8256, 0.1059, 0.8256, 0.1052, 0.8186, 0.1052, 0.8186, 0.1059, 0.8256, 0.09823, 0.8256, 0.09905, 0.8209, 0.01901, 0.9902, 0.01957, 0.9838, 0.02616, 0.9833, 0.02569, 0.9896, 0.0774, 0.8746, 0.07202, 0.8745, 0.07216, 0.8691, 0.07685, 0.8694, 0.009336, 0.9687, 0.01623, 0.9687, 0.0164, 0.9756, 0.009336, 0.9749, 0.01155, 0.9624, 0.01613, 0.9618, 0.01623, 0.9687, 0.009336, 0.9687, 0.0753, 0.8802, 0.07172, 0.8805, 0.07202, 0.8745, 0.0774, 0.8746, 0.06636, 0.8722, 0.07135, 0.8711, 0.07141, 0.8757, 0.06684, 0.8757, 0.03839, 0.871, 0.044, 0.8712, 0.04459, 0.8768, 0.03892, 0.8768, 0.044, 0.8712, 0.04923, 0.871, 0.05024, 0.8765, 0.04459, 0.8768, 0.07172, 0.8805, 0.06714, 0.8804, 0.06714, 0.8748, 0.07202, 0.8745, 0.07135, 0.8711, 0.0752, 0.8709, 0.07597, 0.8758, 0.07141, 0.8757, 0.01613, 0.9618, 0.0215, 0.9633, 0.02311, 0.9685, 0.01623, 0.9687])
me_cube_009.use_remesh_preserve_volume = False
me_cube_009.use_remesh_preserve_attributes = False
me_cube_009.use_mirror_vertex_groups = False
me_cube_009.update()
me_cube_010 = bpy.data.meshes.new('Cube.010')
me_cube_010.from_pydata([(-0.6523, -0.9817, -0.8497), (-0.8715, -0.6684, 0.9209), (-0.7214, 0.8035, -0.905), (-1.096, 0.7845, 0.7632), (0.8854, -0.8364, -0.6997), (0.9811, -0.8746, 1.129), (0.9032, 0.8716, -0.9627), (0.7789, 0.6272, 1.021), (0.0, 1.0, 1.0), (0.0, 1.0, -1.0), (0.0, -1.0, 1.0), (0.0, -1.0, -1.0), (-1.0, 0.0, 1.0), (-1.0, 0.0, -1.0), (0.9084, -0.02492, 1.114), (1.0, 0.0, -1.0), (0.09395, 0.003553, 1.247), (0.07056, -0.08731, -1.234), (-1.0, -1.0, 0.0), (-1.0, 1.0, 0.0), (1.0, 1.0, 0.0), (0.9928, -0.9057, 0.08708), (0.0, -1.0, 0.0), (0.0, 1.0, 0.0), (1.0, 0.0, 0.0), (-1.0, 0.0, 0.0)], [], [(25, 19, 2, 13), (23, 20, 6, 9), (24, 21, 4, 15), (22, 18, 0, 11), (17, 9, 6, 15), (16, 8, 3, 12), (14, 7, 8, 16), (13, 2, 9, 17), (21, 22, 11, 4), (19, 23, 9, 2), (0, 13, 17, 11), (5, 14, 16, 10), (10, 16, 12, 1), (11, 17, 15, 4), (20, 24, 15, 6), (18, 25, 13, 0), (1, 12, 25, 18), (7, 14, 24, 20), (3, 8, 23, 19), (5, 10, 22, 21), (10, 1, 18, 22), (14, 5, 21, 24), (8, 7, 20, 23), (12, 3, 19, 25)])
_uv = me_cube_010.uv_layers.new(name='UVMap')
_uv.uv.foreach_set('vector', [0.01623, 0.9687, 0.02311, 0.9685, 0.02213, 0.9749, 0.0164, 0.9756, 0.07141, 0.8757, 0.07597, 0.8758, 0.07546, 0.8801, 0.07139, 0.8802, 0.07202, 0.8745, 0.06714, 0.8748, 0.06759, 0.8706, 0.07216, 0.8691, 0.04459, 0.8768, 0.05024, 0.8765, 0.04861, 0.8813, 0.04503, 0.8824, 0.01957, 0.9838, 0.01916, 0.9761, 0.02556, 0.9771, 0.02616, 0.9833, 0.1059, 0.8256, 0.105, 0.8326, 0.09725, 0.8312, 0.09823, 0.8256, 0.1115, 0.8256, 0.1105, 0.8302, 0.105, 0.8326, 0.1059, 0.8256, 0.01203, 0.9831, 0.01395, 0.9774, 0.01916, 0.9761, 0.01957, 0.9838, 0.03892, 0.8768, 0.04459, 0.8768, 0.04503, 0.8824, 0.03987, 0.8812, 0.06684, 0.8757, 0.07141, 0.8757, 0.07139, 0.8802, 0.06806, 0.8798, 0.01426, 0.9902, 0.01203, 0.9831, 0.01957, 0.9838, 0.01901, 0.9902, 0.1121, 0.8197, 0.1115, 0.8256, 0.1059, 0.8256, 0.1052, 0.8186, 0.1052, 0.8186, 0.1059, 0.8256, 0.09823, 0.8256, 0.09905, 0.8209, 0.01901, 0.9902, 0.01957, 0.9838, 0.02616, 0.9833, 0.02569, 0.9896, 0.0774, 0.8746, 0.07202, 0.8745, 0.07216, 0.8691, 0.07685, 0.8694, 0.009336, 0.9687, 0.01623, 0.9687, 0.0164, 0.9756, 0.009336, 0.9749, 0.01155, 0.9624, 0.01613, 0.9618, 0.01623, 0.9687, 0.009336, 0.9687, 0.0753, 0.8802, 0.07172, 0.8805, 0.07202, 0.8745, 0.0774, 0.8746, 0.06636, 0.8722, 0.07135, 0.8711, 0.07141, 0.8757, 0.06684, 0.8757, 0.03839, 0.871, 0.044, 0.8712, 0.04459, 0.8768, 0.03892, 0.8768, 0.044, 0.8712, 0.04923, 0.871, 0.05024, 0.8765, 0.04459, 0.8768, 0.07172, 0.8805, 0.06714, 0.8804, 0.06714, 0.8748, 0.07202, 0.8745, 0.07135, 0.8711, 0.0752, 0.8709, 0.07597, 0.8758, 0.07141, 0.8757, 0.01613, 0.9618, 0.0215, 0.9633, 0.02311, 0.9685, 0.01623, 0.9687])
me_cube_010.use_remesh_preserve_volume = False
me_cube_010.use_remesh_preserve_attributes = False
me_cube_010.use_mirror_vertex_groups = False
me_cube_010.update()
me_cube_011 = bpy.data.meshes.new('Cube.011')
me_cube_011.from_pydata([(-0.6523, -0.9817, -0.8497), (-0.8715, -0.6684, 0.9209), (-0.7214, 0.8035, -0.905), (-1.096, 0.7845, 0.7632), (0.8854, -0.8364, -0.6997), (0.9811, -0.8746, 1.129), (0.9032, 0.8716, -0.9627), (0.7789, 0.6272, 1.021), (0.0, 1.0, 1.0), (0.0, 1.0, -1.0), (0.0, -1.0, 1.0), (0.0, -1.0, -1.0), (-1.0, 0.0, 1.0), (-1.0, 0.0, -1.0), (0.9084, -0.02492, 1.114), (1.0, 0.0, -1.0), (0.09395, 0.003553, 1.247), (0.07056, -0.08731, -1.234), (-1.0, -1.0, 0.0), (-1.0, 1.0, 0.0), (1.0, 1.0, 0.0), (0.9928, -0.9057, 0.08708), (0.0, -1.0, 0.0), (0.0, 1.0, 0.0), (1.0, 0.0, 0.0), (-1.0, 0.0, 0.0)], [], [(25, 19, 2, 13), (23, 20, 6, 9), (24, 21, 4, 15), (22, 18, 0, 11), (17, 9, 6, 15), (16, 8, 3, 12), (14, 7, 8, 16), (13, 2, 9, 17), (21, 22, 11, 4), (19, 23, 9, 2), (0, 13, 17, 11), (5, 14, 16, 10), (10, 16, 12, 1), (11, 17, 15, 4), (20, 24, 15, 6), (18, 25, 13, 0), (1, 12, 25, 18), (7, 14, 24, 20), (3, 8, 23, 19), (5, 10, 22, 21), (10, 1, 18, 22), (14, 5, 21, 24), (8, 7, 20, 23), (12, 3, 19, 25)])
_uv = me_cube_011.uv_layers.new(name='UVMap')
_uv.uv.foreach_set('vector', [0.01623, 0.9687, 0.02311, 0.9685, 0.02213, 0.9749, 0.0164, 0.9756, 0.07141, 0.8757, 0.07597, 0.8758, 0.07546, 0.8801, 0.07139, 0.8802, 0.07202, 0.8745, 0.06714, 0.8748, 0.06759, 0.8706, 0.07216, 0.8691, 0.04459, 0.8768, 0.05024, 0.8765, 0.04861, 0.8813, 0.04503, 0.8824, 0.01957, 0.9838, 0.01916, 0.9761, 0.02556, 0.9771, 0.02616, 0.9833, 0.1059, 0.8256, 0.105, 0.8326, 0.09725, 0.8312, 0.09823, 0.8256, 0.1115, 0.8256, 0.1105, 0.8302, 0.105, 0.8326, 0.1059, 0.8256, 0.01203, 0.9831, 0.01395, 0.9774, 0.01916, 0.9761, 0.01957, 0.9838, 0.03892, 0.8768, 0.04459, 0.8768, 0.04503, 0.8824, 0.03987, 0.8812, 0.06684, 0.8757, 0.07141, 0.8757, 0.07139, 0.8802, 0.06806, 0.8798, 0.01426, 0.9902, 0.01203, 0.9831, 0.01957, 0.9838, 0.01901, 0.9902, 0.1121, 0.8197, 0.1115, 0.8256, 0.1059, 0.8256, 0.1052, 0.8186, 0.1052, 0.8186, 0.1059, 0.8256, 0.09823, 0.8256, 0.09905, 0.8209, 0.01901, 0.9902, 0.01957, 0.9838, 0.02616, 0.9833, 0.02569, 0.9896, 0.0774, 0.8746, 0.07202, 0.8745, 0.07216, 0.8691, 0.07685, 0.8694, 0.009336, 0.9687, 0.01623, 0.9687, 0.0164, 0.9756, 0.009336, 0.9749, 0.01155, 0.9624, 0.01613, 0.9618, 0.01623, 0.9687, 0.009336, 0.9687, 0.0753, 0.8802, 0.07172, 0.8805, 0.07202, 0.8745, 0.0774, 0.8746, 0.06636, 0.8722, 0.07135, 0.8711, 0.07141, 0.8757, 0.06684, 0.8757, 0.03839, 0.871, 0.044, 0.8712, 0.04459, 0.8768, 0.03892, 0.8768, 0.044, 0.8712, 0.04923, 0.871, 0.05024, 0.8765, 0.04459, 0.8768, 0.07172, 0.8805, 0.06714, 0.8804, 0.06714, 0.8748, 0.07202, 0.8745, 0.07135, 0.8711, 0.0752, 0.8709, 0.07597, 0.8758, 0.07141, 0.8757, 0.01613, 0.9618, 0.0215, 0.9633, 0.02311, 0.9685, 0.01623, 0.9687])
me_cube_011.use_remesh_preserve_volume = False
me_cube_011.use_remesh_preserve_attributes = False
me_cube_011.use_mirror_vertex_groups = False
me_cube_011.update()
me_cube_012 = bpy.data.meshes.new('Cube.012')
me_cube_012.from_pydata([(-0.6523, -0.9817, -0.8497), (-0.8715, -0.6684, 0.9209), (-0.7214, 0.8035, -0.905), (-1.096, 0.7845, 0.7632), (0.8854, -0.8364, -0.6997), (0.9811, -0.8746, 1.129), (0.9032, 0.8716, -0.9627), (0.7789, 0.6272, 1.021), (0.0, 1.0, 1.0), (0.0, 1.0, -1.0), (0.0, -1.0, 1.0), (0.0, -1.0, -1.0), (-1.0, 0.0, 1.0), (-1.0, 0.0, -1.0), (0.9084, -0.02492, 1.114), (1.0, 0.0, -1.0), (0.09395, 0.003553, 1.247), (0.07056, -0.08731, -1.234), (-1.0, -1.0, 0.0), (-1.0, 1.0, 0.0), (1.0, 1.0, 0.0), (0.9928, -0.9057, 0.08708), (0.0, -1.0, 0.0), (0.0, 1.0, 0.0), (1.0, 0.0, 0.0), (-1.0, 0.0, 0.0)], [], [(25, 19, 2, 13), (23, 20, 6, 9), (24, 21, 4, 15), (22, 18, 0, 11), (17, 9, 6, 15), (16, 8, 3, 12), (14, 7, 8, 16), (13, 2, 9, 17), (21, 22, 11, 4), (19, 23, 9, 2), (0, 13, 17, 11), (5, 14, 16, 10), (10, 16, 12, 1), (11, 17, 15, 4), (20, 24, 15, 6), (18, 25, 13, 0), (1, 12, 25, 18), (7, 14, 24, 20), (3, 8, 23, 19), (5, 10, 22, 21), (10, 1, 18, 22), (14, 5, 21, 24), (8, 7, 20, 23), (12, 3, 19, 25)])
_uv = me_cube_012.uv_layers.new(name='UVMap')
_uv.uv.foreach_set('vector', [0.01623, 0.9687, 0.02311, 0.9685, 0.02213, 0.9749, 0.0164, 0.9756, 0.07141, 0.8757, 0.07597, 0.8758, 0.07546, 0.8801, 0.07139, 0.8802, 0.07202, 0.8745, 0.06714, 0.8748, 0.06759, 0.8706, 0.07216, 0.8691, 0.04459, 0.8768, 0.05024, 0.8765, 0.04861, 0.8813, 0.04503, 0.8824, 0.01957, 0.9838, 0.01916, 0.9761, 0.02556, 0.9771, 0.02616, 0.9833, 0.1059, 0.8256, 0.105, 0.8326, 0.09725, 0.8312, 0.09823, 0.8256, 0.1115, 0.8256, 0.1105, 0.8302, 0.105, 0.8326, 0.1059, 0.8256, 0.01203, 0.9831, 0.01395, 0.9774, 0.01916, 0.9761, 0.01957, 0.9838, 0.03892, 0.8768, 0.04459, 0.8768, 0.04503, 0.8824, 0.03987, 0.8812, 0.06684, 0.8757, 0.07141, 0.8757, 0.07139, 0.8802, 0.06806, 0.8798, 0.01426, 0.9902, 0.01203, 0.9831, 0.01957, 0.9838, 0.01901, 0.9902, 0.1121, 0.8197, 0.1115, 0.8256, 0.1059, 0.8256, 0.1052, 0.8186, 0.1052, 0.8186, 0.1059, 0.8256, 0.09823, 0.8256, 0.09905, 0.8209, 0.01901, 0.9902, 0.01957, 0.9838, 0.02616, 0.9833, 0.02569, 0.9896, 0.0774, 0.8746, 0.07202, 0.8745, 0.07216, 0.8691, 0.07685, 0.8694, 0.009336, 0.9687, 0.01623, 0.9687, 0.0164, 0.9756, 0.009336, 0.9749, 0.01155, 0.9624, 0.01613, 0.9618, 0.01623, 0.9687, 0.009336, 0.9687, 0.0753, 0.8802, 0.07172, 0.8805, 0.07202, 0.8745, 0.0774, 0.8746, 0.06636, 0.8722, 0.07135, 0.8711, 0.07141, 0.8757, 0.06684, 0.8757, 0.03839, 0.871, 0.044, 0.8712, 0.04459, 0.8768, 0.03892, 0.8768, 0.044, 0.8712, 0.04923, 0.871, 0.05024, 0.8765, 0.04459, 0.8768, 0.07172, 0.8805, 0.06714, 0.8804, 0.06714, 0.8748, 0.07202, 0.8745, 0.07135, 0.8711, 0.0752, 0.8709, 0.07597, 0.8758, 0.07141, 0.8757, 0.01613, 0.9618, 0.0215, 0.9633, 0.02311, 0.9685, 0.01623, 0.9687])
me_cube_012.use_remesh_preserve_volume = False
me_cube_012.use_remesh_preserve_attributes = False
me_cube_012.use_mirror_vertex_groups = False
me_cube_012.update()
me_cube_013 = bpy.data.meshes.new('Cube.013')
me_cube_013.from_pydata([(-0.6523, -0.9817, -0.8497), (-0.8715, -0.6684, 0.9209), (-0.7214, 0.8035, -0.905), (-1.096, 0.7845, 0.7632), (0.8854, -0.8364, -0.6997), (0.9811, -0.8746, 1.129), (0.9032, 0.8716, -0.9627), (0.7789, 0.6272, 1.021), (0.0, 1.0, 1.0), (0.0, 1.0, -1.0), (0.0, -1.0, 1.0), (0.0, -1.0, -1.0), (-1.0, 0.0, 1.0), (-1.0, 0.0, -1.0), (0.9084, -0.02492, 1.114), (1.0, 0.0, -1.0), (0.09395, 0.003553, 1.247), (0.07056, -0.08731, -1.234), (-1.0, -1.0, 0.0), (-1.0, 1.0, 0.0), (1.0, 1.0, 0.0), (0.9928, -0.9057, 0.08708), (0.0, -1.0, 0.0), (0.0, 1.0, 0.0), (1.0, 0.0, 0.0), (-1.0, 0.0, 0.0)], [], [(25, 19, 2, 13), (23, 20, 6, 9), (24, 21, 4, 15), (22, 18, 0, 11), (17, 9, 6, 15), (16, 8, 3, 12), (14, 7, 8, 16), (13, 2, 9, 17), (21, 22, 11, 4), (19, 23, 9, 2), (0, 13, 17, 11), (5, 14, 16, 10), (10, 16, 12, 1), (11, 17, 15, 4), (20, 24, 15, 6), (18, 25, 13, 0), (1, 12, 25, 18), (7, 14, 24, 20), (3, 8, 23, 19), (5, 10, 22, 21), (10, 1, 18, 22), (14, 5, 21, 24), (8, 7, 20, 23), (12, 3, 19, 25)])
_uv = me_cube_013.uv_layers.new(name='UVMap')
_uv.uv.foreach_set('vector', [0.01623, 0.9687, 0.02311, 0.9685, 0.02213, 0.9749, 0.0164, 0.9756, 0.07141, 0.8757, 0.07597, 0.8758, 0.07546, 0.8801, 0.07139, 0.8802, 0.07202, 0.8745, 0.06714, 0.8748, 0.06759, 0.8706, 0.07216, 0.8691, 0.04459, 0.8768, 0.05024, 0.8765, 0.04861, 0.8813, 0.04503, 0.8824, 0.01957, 0.9838, 0.01916, 0.9761, 0.02556, 0.9771, 0.02616, 0.9833, 0.1059, 0.8256, 0.105, 0.8326, 0.09725, 0.8312, 0.09823, 0.8256, 0.1115, 0.8256, 0.1105, 0.8302, 0.105, 0.8326, 0.1059, 0.8256, 0.01203, 0.9831, 0.01395, 0.9774, 0.01916, 0.9761, 0.01957, 0.9838, 0.03892, 0.8768, 0.04459, 0.8768, 0.04503, 0.8824, 0.03987, 0.8812, 0.06684, 0.8757, 0.07141, 0.8757, 0.07139, 0.8802, 0.06806, 0.8798, 0.01426, 0.9902, 0.01203, 0.9831, 0.01957, 0.9838, 0.01901, 0.9902, 0.1121, 0.8197, 0.1115, 0.8256, 0.1059, 0.8256, 0.1052, 0.8186, 0.1052, 0.8186, 0.1059, 0.8256, 0.09823, 0.8256, 0.09905, 0.8209, 0.01901, 0.9902, 0.01957, 0.9838, 0.02616, 0.9833, 0.02569, 0.9896, 0.0774, 0.8746, 0.07202, 0.8745, 0.07216, 0.8691, 0.07685, 0.8694, 0.009336, 0.9687, 0.01623, 0.9687, 0.0164, 0.9756, 0.009336, 0.9749, 0.01155, 0.9624, 0.01613, 0.9618, 0.01623, 0.9687, 0.009336, 0.9687, 0.0753, 0.8802, 0.07172, 0.8805, 0.07202, 0.8745, 0.0774, 0.8746, 0.06636, 0.8722, 0.07135, 0.8711, 0.07141, 0.8757, 0.06684, 0.8757, 0.03839, 0.871, 0.044, 0.8712, 0.04459, 0.8768, 0.03892, 0.8768, 0.044, 0.8712, 0.04923, 0.871, 0.05024, 0.8765, 0.04459, 0.8768, 0.07172, 0.8805, 0.06714, 0.8804, 0.06714, 0.8748, 0.07202, 0.8745, 0.07135, 0.8711, 0.0752, 0.8709, 0.07597, 0.8758, 0.07141, 0.8757, 0.01613, 0.9618, 0.0215, 0.9633, 0.02311, 0.9685, 0.01623, 0.9687])
me_cube_013.use_remesh_preserve_volume = False
me_cube_013.use_remesh_preserve_attributes = False
me_cube_013.use_mirror_vertex_groups = False
me_cube_013.update()

# ---- objects
ob_darkhole = bpy.data.objects.new('DarkHole', me_plane_001)
ob_rock = bpy.data.objects.new('rock', me_cube)
ob_smoke = bpy.data.objects.new('Smoke', me_plane)
ob_rock_001 = bpy.data.objects.new('rock.001', me_cube_001)
ob_rock_002 = bpy.data.objects.new('rock.002', me_cube_002)
ob_rock_003 = bpy.data.objects.new('rock.003', me_cube_003)
ob_rock_004 = bpy.data.objects.new('rock.004', me_cube_004)
ob_rock_005 = bpy.data.objects.new('rock.005', me_cube_005)
ob_rock_006 = bpy.data.objects.new('rock.006', me_cube_006)
ob_smoke_001 = bpy.data.objects.new('Smoke.001', me_plane_003)
ob_rock_007 = bpy.data.objects.new('rock.007', me_cube_007)
ob_rock_008 = bpy.data.objects.new('rock.008', me_cube_008)
ob_rock_009 = bpy.data.objects.new('rock.009', me_cube_009)
ob_rock_010 = bpy.data.objects.new('rock.010', me_cube_010)
ob_rock_011 = bpy.data.objects.new('rock.011', me_cube_011)
ob_rock_012 = bpy.data.objects.new('rock.012', me_cube_012)
ob_rock_013 = bpy.data.objects.new('rock.013', me_cube_013)

# ---- transforms, parenting, visibility, modifiers, constraints
ob_darkhole.location = (0.0, 0.0, 0.3821)
ob_darkhole.scale = (1.526, 1.526, 1.526)
ob_darkhole.lineart.crease_threshold = 0.0
ob_rock.location = (2.043, -1.396, 0.4342)
ob_rock.rotation_euler = (2.756, -0.2339, 0.3465)
ob_rock.scale = (1.188, 1.188, 1.188)
ob_rock.lineart.crease_threshold = 0.0
ob_smoke.location = (0.0, 0.0, 0.8314)
ob_smoke.rotation_euler = (0.0, 0.0, 0.07426)
ob_smoke.scale = (23.9, 23.9, 23.9)
ob_smoke.hide_viewport = True
ob_smoke.lineart.crease_threshold = 0.0
ob_rock_001.location = (0.1884, -1.969, 0.4342)
ob_rock_001.rotation_euler = (-1.871, -0.5279, 2.225)
ob_rock_001.scale = (0.9122, 0.9122, 0.9122)
ob_rock_001.lineart.crease_threshold = 0.0
ob_rock_002.location = (-1.48, -1.346, 0.4342)
ob_rock_002.rotation_euler = (0.6921, -0.4334, -1.166)
ob_rock_002.scale = (1.092, 1.092, 1.092)
ob_rock_002.lineart.crease_threshold = 0.0
ob_rock_003.location = (0.6138, 2.442, 0.4342)
ob_rock_003.rotation_euler = (3.774, -0.2654, -2.761)
ob_rock_003.scale = (1.169, 1.169, 1.169)
ob_rock_003.lineart.crease_threshold = 0.0
ob_rock_004.location = (2.286, 0.9545, 0.1204)
ob_rock_004.rotation_euler = (1.396, -0.3028, 2.155)
ob_rock_004.scale = (1.396, 1.396, 1.396)
ob_rock_004.lineart.crease_threshold = 0.0
ob_rock_005.location = (-2.077, 0.4913, 0.4342)
ob_rock_005.rotation_euler = (-3.525, -0.3727, 1.245)
ob_rock_005.scale = (1.06, 1.06, 1.06)
ob_rock_005.lineart.crease_threshold = 0.0
ob_rock_006.location = (-0.9269, 1.819, 0.4342)
ob_rock_006.rotation_euler = (-3.903, -0.5319, 3.785)
ob_rock_006.scale = (0.8635, 0.8635, 0.8635)
ob_rock_006.lineart.crease_threshold = 0.0
ob_smoke_001.location = (0.0, 0.0, 3.334)
ob_smoke_001.rotation_euler = (0.0, 0.0, -0.07426)
ob_smoke_001.scale = (11.92, 11.92, 11.92)
ob_smoke_001.hide_viewport = True
ob_smoke_001.lineart.crease_threshold = 0.0
ob_rock_007.location = (1.414, -2.844, -0.0183)
ob_rock_007.rotation_euler = (2.756, -0.2339, 0.3465)
ob_rock_007.scale = (0.6463, 0.6463, 0.6463)
ob_rock_007.lineart.crease_threshold = 0.0
ob_rock_008.location = (-1.093, -2.778, 0.1166)
ob_rock_008.rotation_euler = (-0.4726, -0.5489, 0.5686)
ob_rock_008.scale = (0.6978, 0.6978, 0.6978)
ob_rock_008.lineart.crease_threshold = 0.0
ob_rock_009.location = (-2.901, -0.9684, 0.1312)
ob_rock_009.rotation_euler = (-0.2726, -0.5798, -2.861)
ob_rock_009.scale = (0.525, 0.525, 0.525)
ob_rock_009.lineart.crease_threshold = 0.0
ob_rock_010.location = (3.048, -0.4786, -0.06992)
ob_rock_010.rotation_euler = (1.12, 0.2134, -4.063)
ob_rock_010.scale = (0.4876, 0.4876, 0.4876)
ob_rock_010.lineart.crease_threshold = 0.0
ob_rock_011.location = (3.243, 1.752, 0.05825)
ob_rock_011.rotation_euler = (-0.4432, -0.5467, 0.1115)
ob_rock_011.scale = (0.6093, 0.6093, 0.6093)
ob_rock_011.lineart.crease_threshold = 0.0
ob_rock_012.location = (-2.616, 1.738, -0.05264)
ob_rock_012.rotation_euler = (-3.525, -0.3727, 1.245)
ob_rock_012.scale = (0.4861, 0.4861, 0.4861)
ob_rock_012.lineart.crease_threshold = 0.0
ob_rock_013.location = (-0.8733, 3.09, 0.0338)
ob_rock_013.rotation_euler = (1.364, -0.0379, -0.5032)
ob_rock_013.scale = (0.5147, 0.5147, 0.5147)
ob_rock_013.lineart.crease_threshold = 0.0

# ---- collection membership
col_collection_1.objects.link(ob_darkhole)
col_collection_1.objects.link(ob_rock)
col_collection_1.objects.link(ob_smoke)
col_collection_1.objects.link(ob_rock_001)
col_collection_1.objects.link(ob_rock_002)
col_collection_1.objects.link(ob_rock_003)
col_collection_1.objects.link(ob_rock_004)
col_collection_1.objects.link(ob_rock_005)
col_collection_1.objects.link(ob_rock_006)
col_collection_1.objects.link(ob_smoke_001)
col_collection_1.objects.link(ob_rock_007)
col_collection_1.objects.link(ob_rock_008)
col_collection_1.objects.link(ob_rock_009)
col_collection_1.objects.link(ob_rock_010)
col_collection_1.objects.link(ob_rock_011)
col_collection_1.objects.link(ob_rock_012)
col_collection_1.objects.link(ob_rock_013)

# ---- scene / render settings (as saved in the file)
scene.frame_start = 0; scene.frame_end = 200; scene.frame_set(36)
scene.render.engine = 'BLENDER_EEVEE_NEXT'
scene.render.resolution_percentage = 50
scene.render.fps = 30
scene.render.dither_intensity = 0.0
scene.cycles.use_denoising = False
scene.cycles.samples = 128
scene.cycles.sampling_pattern = 'TABULATED_SOBOL'
scene.cycles.light_sampling_threshold = 0.0
scene.cycles.use_adaptive_sampling = False
scene.cycles.use_light_tree = False
scene.cycles.blur_glossy = 0.0
scene.cycles.sample_clamp_indirect = 0.0
scene.view_settings.view_transform = 'Standard'
bpy.context.view_layer.update()

# ---- added for rendering (the .blend has no active camera and no usable light): camera, sun
cam_auto = bpy.data.cameras.new('AutoCamera')
cam_auto.lens = 50.0
cam_auto.sensor_width = 36.0
cam_auto.clip_end = 1000.0
ob_auto_camera = bpy.data.objects.new('AutoCamera', cam_auto)
scene.collection.objects.link(ob_auto_camera)
ob_auto_camera.location = (11.379, -13.2011, 9.3398)
ob_auto_camera.rotation_euler = (1.09748, -7.21219e-08, 0.694738)
scene.camera = ob_auto_camera
light_auto_sun = bpy.data.lights.new('AutoSun', 'SUN')
light_auto_sun.energy = 3.0
light_auto_sun.angle = 0.0523599
ob_auto_sun = bpy.data.objects.new('AutoSun', light_auto_sun)
scene.collection.objects.link(ob_auto_sun)
ob_auto_sun.rotation_euler = (0.872665, 0.174533, 0.523599)
bpy.context.view_layer.update()
